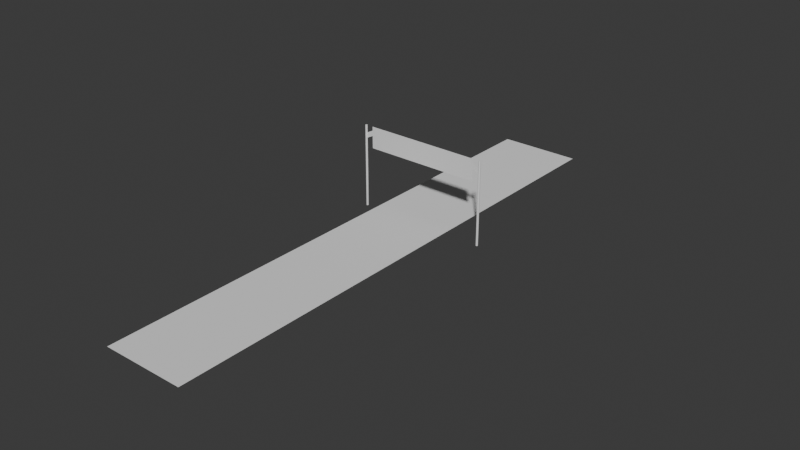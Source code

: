 # Source: template_1.0.blend  (saved by Blender 4.3.34; exported with 4.5.12 LTS)
import bpy
from mathutils import Matrix  # noqa: F401  (used for matrix-valued properties, if any)

bpy.ops.wm.read_factory_settings(use_empty=True)
scene = bpy.context.scene
scene.name = 'Scene'

# ---- collections
col_track_collection = bpy.data.collections.new('Track Collection'); scene.collection.children.link(col_track_collection)
col_no_export_objects = bpy.data.collections.new('No Export Objects'); scene.collection.children.link(col_no_export_objects)

# ---- world
world_world = bpy.data.worlds.new('World'); scene.world = world_world
world_world.use_nodes = True; world_world.node_tree.nodes.clear()
_N = world_world.node_tree.nodes; _L = world_world.node_tree.links
n0 = _N.new('ShaderNodeOutputWorld'); n0.name = 'World Output'; n0.location = (300, 300)
n1 = _N.new('ShaderNodeBackground'); n1.name = 'Background'; n1.location = (10, 300)
n1.inputs[0].default_value = (0.05088, 0.05088, 0.05088, 1.0)
_L.new(n1.outputs[0], n0.inputs[0])
n0.is_active_output = True
world_world.color = (0.05088, 0.05088, 0.05088)
world_world.sun_shadow_jitter_overblur = 0.0

# ---- meshes
me_plane_002 = bpy.data.meshes.new('Plane.002')
me_plane_002.from_pydata([(-0.565, -4.489, 0.0), (0.565, -4.489, 0.0), (-0.565, 2.766, 0.0), (0.565, 2.766, 0.0)], [], [(0, 1, 3, 2)])
_uv = me_plane_002.uv_layers.new(name='UVMap')
_uv.uv.foreach_set('vector', [0.0, 0.0, 1.0, 0.0, 1.0, 1.0, 0.0, 1.0])
me_plane_002.update()
me_cylinder_001 = bpy.data.meshes.new('Cylinder.001')
me_cylinder_001.from_pydata([(0.565, -0.0454, 0.0), (0.565, 0.0454, 0.0), (-0.565, -0.0454, 0.0), (-0.565, 0.0454, 0.0), (-0.92, -3.992e-08, -0.15), (-0.92, -3.992e-08, 1.0), (-0.9189, 0.00574, -0.15), (-0.9189, 0.00574, 1.0), (-0.9156, 0.01061, -0.15), (-0.9156, 0.01061, 1.0), (-0.9107, 0.01386, -0.15), (-0.9107, 0.01386, 1.0), (-0.905, 0.015, -0.15), (-0.905, 0.015, 1.0), (-0.8993, 0.01386, -0.15), (-0.8993, 0.01386, 1.0), (-0.8944, 0.01061, -0.15), (-0.8944, 0.01061, 1.0), (-0.8911, 0.00574, -0.15), (-0.8911, 0.00574, 1.0), (-0.89, -3.861e-08, -0.15), (-0.89, -3.861e-08, 1.0), (-0.8911, -0.00574, -0.15), (-0.8911, -0.00574, 1.0), (-0.8944, -0.01061, -0.15), (-0.8944, -0.01061, 1.0), (-0.8993, -0.01386, -0.15), (-0.8993, -0.01386, 1.0), (-0.905, -0.015, -0.15), (-0.905, -0.015, 1.0), (-0.9107, -0.01386, -0.15), (-0.9107, -0.01386, 1.0), (-0.9156, -0.01061, -0.15), (-0.9156, -0.01061, 1.0), (-0.9189, -0.00574, -0.15), (-0.9189, -0.00574, 1.0), (0.8, 7.861e-08, 1.0), (0.8, -5.257e-09, 0.7), (-0.8, 8.676e-09, 1.0), (-0.8, -7.52e-08, 0.7), (0.89, 3.919e-08, -0.15), (0.89, 3.919e-08, 1.0), (0.8911, 0.00574, -0.15), (0.8911, 0.00574, 1.0), (0.8944, 0.01061, -0.15), (0.8944, 0.01061, 1.0), (0.8993, 0.01386, -0.15), (0.8993, 0.01386, 1.0), (0.905, 0.015, -0.15), (0.905, 0.015, 1.0), (0.9107, 0.01386, -0.15), (0.9107, 0.01386, 1.0), (0.9156, 0.01061, -0.15), (0.9156, 0.01061, 1.0), (0.9189, 0.00574, -0.15), (0.9189, 0.00574, 1.0), (0.92, 4.051e-08, -0.15), (0.92, 4.051e-08, 1.0), (0.9189, -0.00574, -0.15), (0.9189, -0.00574, 1.0), (0.9156, -0.01061, -0.15), (0.9156, -0.01061, 1.0), (0.9107, -0.01386, -0.15), (0.9107, -0.01386, 1.0), (0.905, -0.015, -0.15), (0.905, -0.015, 1.0), (0.8993, -0.01386, -0.15), (0.8993, -0.01386, 1.0), (0.8944, -0.01061, -0.15), (0.8944, -0.01061, 1.0), (0.8911, -0.00574, -0.15), (0.8911, -0.00574, 1.0), (-0.8, -2.838e-08, 0.9445), (-0.8, -4.296e-08, 0.8712), (-0.8911, -3.236e-08, 0.8973), (-0.8911, -4.694e-08, 0.824), (0.8, 9.832e-08, 0.9445), (0.8, 1.129e-07, 0.8712), (0.8911, 1.103e-07, 0.8973), (0.8911, 1.248e-07, 0.824)], [], [(0, 1, 3, 2), (4, 5, 7, 6), (6, 7, 9, 8), (8, 9, 11, 10), (10, 11, 13, 12), (12, 13, 15, 14), (14, 15, 17, 16), (16, 17, 19, 18), (18, 19, 21, 20), (20, 21, 23, 22), (22, 23, 25, 24), (24, 25, 27, 26), (26, 27, 29, 28), (28, 29, 31, 30), (30, 31, 33, 32), (7, 5, 35, 33, 31, 29, 27, 25, 23, 21, 19, 17, 15, 13, 11, 9), (32, 33, 35, 34), (34, 35, 5, 4), (4, 6, 8, 10, 12, 14, 16, 18, 20, 22, 24, 26, 28, 30, 32, 34), (36, 37, 39, 38), (40, 41, 43, 42), (42, 43, 45, 44), (44, 45, 47, 46), (46, 47, 49, 48), (48, 49, 51, 50), (50, 51, 53, 52), (52, 53, 55, 54), (54, 55, 57, 56), (56, 57, 59, 58), (58, 59, 61, 60), (60, 61, 63, 62), (62, 63, 65, 64), (64, 65, 67, 66), (66, 67, 69, 68), (43, 41, 71, 69, 67, 65, 63, 61, 59, 57, 55, 53, 51, 49, 47, 45), (68, 69, 71, 70), (70, 71, 41, 40), (40, 42, 44, 46, 48, 50, 52, 54, 56, 58, 60, 62, 64, 66, 68, 70), (72, 73, 75, 74), (76, 77, 79, 78)])
me_cylinder_001.attributes.new('crease_vert', 'FLOAT', 'POINT').data.foreach_set('value', [0.0, 0.0, 0.0, 0.0, 0.0, 0.0, 0.0, 0.0, 0.0, 0.0, 0.0, 0.0, 0.0, 0.0, 0.0, 0.0, 0.0, 0.0, 0.0, 0.0, 0.0, 0.0, 0.0, 0.0, 0.0, 0.0, 0.0, 0.0, 0.0, 0.0, 0.0, 0.0, 0.0, 0.0, 0.0, 0.0, 0.0, 0.0, 0.0, 0.0, 0.0, 0.0, 0.0, 0.0, 0.0, 0.0, 0.0, 0.0, 0.0, 0.0, 0.0, 0.0, 0.0, 0.0, 0.0, 0.0, 0.0, 0.0, 0.0, 0.0, 0.0, 0.0, 0.0, 0.0, 0.0, 0.0, 0.0, 0.0, 0.0, 0.0, 0.0, 0.0, 0.9967, 0.0, 0.0, 0.0, 0.0, 0.0, 0.0, 0.0])
_uv = me_cylinder_001.uv_layers.new(name='UVMap')
_uv.uv.foreach_set('vector', [0.0, 0.0, 1.0, 0.0, 1.0, 1.0, 0.0, 1.0, 1.0, 0.5, 1.0, 1.0, 0.9375, 1.0, 0.9375, 0.5, 0.9375, 0.5, 0.9375, 1.0, 0.875, 1.0, 0.875, 0.5, 0.875, 0.5, 0.875, 1.0, 0.8125, 1.0, 0.8125, 0.5, 0.8125, 0.5, 0.8125, 1.0, 0.75, 1.0, 0.75, 0.5, 0.75, 0.5, 0.75, 1.0, 0.6875, 1.0, 0.6875, 0.5, 0.6875, 0.5, 0.6875, 1.0, 0.625, 1.0, 0.625, 0.5, 0.625, 0.5, 0.625, 1.0, 0.5625, 1.0, 0.5625, 0.5, 0.5625, 0.5, 0.5625, 1.0, 0.5, 1.0, 0.5, 0.5, 0.5, 0.5, 0.5, 1.0, 0.4375, 1.0, 0.4375, 0.5, 0.4375, 0.5, 0.4375, 1.0, 0.375, 1.0, 0.375, 0.5, 0.375, 0.5, 0.375, 1.0, 0.3125, 1.0, 0.3125, 0.5, 0.3125, 0.5, 0.3125, 1.0, 0.25, 1.0, 0.25, 0.5, 0.25, 0.5, 0.25, 1.0, 0.1875, 1.0, 0.1875, 0.5, 0.1875, 0.5, 0.1875, 1.0, 0.125, 1.0, 0.125, 0.5, 0.3418, 0.4717, 0.25, 0.49, 0.1582, 0.4717, 0.08029, 0.4197, 0.02827, 0.3418, 0.01, 0.25, 0.02827, 0.1582, 0.08029, 0.08029, 0.1582, 0.02827, 0.25, 0.01, 0.3418, 0.02827, 0.4197, 0.08029, 0.4717, 0.1582, 0.49, 0.25, 0.4717, 0.3418, 0.4197, 0.4197, 0.125, 0.5, 0.125, 1.0, 0.0625, 1.0, 0.0625, 0.5, 0.0625, 0.5, 0.0625, 1.0, 0.0, 1.0, 0.0, 0.5, 0.75, 0.49, 0.8418, 0.4717, 0.9197, 0.4197, 0.9717, 0.3418, 0.99, 0.25, 0.9717, 0.1582, 0.9197, 0.08029, 0.8418, 0.02827, 0.75, 0.01, 0.6582, 0.02827, 0.5803, 0.08029, 0.5283, 0.1582, 0.51, 0.25, 0.5283, 0.3418, 0.5803, 0.4197, 0.6582, 0.4717, 0.0, 0.0, 0.0, 0.0, 0.0, 0.0, 0.0, 0.0, 1.0, 0.5, 1.0, 1.0, 0.9375, 1.0, 0.9375, 0.5, 0.9375, 0.5, 0.9375, 1.0, 0.875, 1.0, 0.875, 0.5, 0.875, 0.5, 0.875, 1.0, 0.8125, 1.0, 0.8125, 0.5, 0.8125, 0.5, 0.8125, 1.0, 0.75, 1.0, 0.75, 0.5, 0.75, 0.5, 0.75, 1.0, 0.6875, 1.0, 0.6875, 0.5, 0.6875, 0.5, 0.6875, 1.0, 0.625, 1.0, 0.625, 0.5, 0.625, 0.5, 0.625, 1.0, 0.5625, 1.0, 0.5625, 0.5, 0.5625, 0.5, 0.5625, 1.0, 0.5, 1.0, 0.5, 0.5, 0.5, 0.5, 0.5, 1.0, 0.4375, 1.0, 0.4375, 0.5, 0.4375, 0.5, 0.4375, 1.0, 0.375, 1.0, 0.375, 0.5, 0.375, 0.5, 0.375, 1.0, 0.3125, 1.0, 0.3125, 0.5, 0.3125, 0.5, 0.3125, 1.0, 0.25, 1.0, 0.25, 0.5, 0.25, 0.5, 0.25, 1.0, 0.1875, 1.0, 0.1875, 0.5, 0.1875, 0.5, 0.1875, 1.0, 0.125, 1.0, 0.125, 0.5, 0.3418, 0.4717, 0.25, 0.49, 0.1582, 0.4717, 0.08029, 0.4197, 0.02827, 0.3418, 0.01, 0.25, 0.02827, 0.1582, 0.08029, 0.08029, 0.1582, 0.02827, 0.25, 0.01, 0.3418, 0.02827, 0.4197, 0.08029, 0.4717, 0.1582, 0.49, 0.25, 0.4717, 0.3418, 0.4197, 0.4197, 0.125, 0.5, 0.125, 1.0, 0.0625, 1.0, 0.0625, 0.5, 0.0625, 0.5, 0.0625, 1.0, 0.0, 1.0, 0.0, 0.5, 0.75, 0.49, 0.8418, 0.4717, 0.9197, 0.4197, 0.9717, 0.3418, 0.99, 0.25, 0.9717, 0.1582, 0.9197, 0.08029, 0.8418, 0.02827, 0.75, 0.01, 0.6582, 0.02827, 0.5803, 0.08029, 0.5283, 0.1582, 0.51, 0.25, 0.5283, 0.3418, 0.5803, 0.4197, 0.6582, 0.4717, 0.0, 0.0, 1.0, 0.0, 1.0, 1.0, 0.0, 1.0, 0.0, 0.0, 1.0, 0.0, 1.0, 1.0, 0.0, 1.0])
me_cylinder_001.update()

# ---- curves / text
cu_nurbspath = bpy.data.curves.new('NurbsPath', 'CURVE')
cu_nurbspath.dimensions = '3D'
_sp = cu_nurbspath.splines.new('NURBS'); _sp.points.add(10)
_sp.points.foreach_set('co', [0.0, 0.0, 0.0, 1.0, 0.0, 0.2291, 0.0, 1.0, 0.0, 0.4603, 0.0, 1.0, 0.0, 0.6502, 0.0, 1.0, 0.0, 0.8791, 0.0, 1.0, 0.0, 1.168, 0.0, 1.0, 0.0, 1.449, 0.0, 1.0, 0.0, 1.766, 0.0, 1.0, 0.0, 2.051, 0.0, 1.0, 0.0, 2.361, 0.0, 1.0, 0.0, 2.671, 0.0, 1.0])
_sp.order_u = 5
_sp.order_v = 0
_sp.use_endpoint_u = True
cu_nurbspath.use_path = True
cu_nurbspath.fill_mode = 'FULL'

# ---- objects
ob_track = bpy.data.objects.new('Track', None)
ob_road = bpy.data.objects.new('Road', me_plane_002)
ob_path = bpy.data.objects.new('Path', cu_nurbspath)
ob_finishline = bpy.data.objects.new('Finishline', None)
ob_model = bpy.data.objects.new('model', me_cylinder_001)

# ---- transforms, parenting, visibility, modifiers, constraints
ob_track.location = (0.0, 0.0, 0.0)
ob_track.lock_location = (True, True, True)
ob_track.empty_display_size = 0.2
ob_road.parent = ob_track
ob_road.location = (0.0, 0.0, 0.0)
ob_path.parent = ob_track
ob_path.location = (0.0, 0.0, 0.0)
ob_finishline.location = (-6.985e-10, -4.344, 0.4898)
ob_finishline.rotation_euler = (-1.571, 0.0, 0.0)
ob_finishline.lock_location = (True, True, True)
ob_finishline.lock_rotation = (True, True, True)
ob_finishline.lock_scale = (True, True, True)
ob_finishline.empty_display_type = 'SINGLE_ARROW'
ob_finishline.empty_display_size = 7.02
ob_model.parent = ob_finishline
ob_model.matrix_parent_inverse = Matrix(((1.0, 0.0, 0.0, 6.985e-10), (0.0, -4.371e-08, -1.0, 0.4898), (-0.0, 1.0, -4.371e-08, 4.344), (-0.0, 0.0, 0.0, 1.0)))
ob_model.location = (0.0, 0.0, 0.0)
ob_model.lock_location = (True, True, True)
ob_model.lock_rotation = (True, True, True)
ob_model.lock_scale = (True, True, True)

# ---- collection membership
col_track_collection.objects.link(ob_track)
col_track_collection.objects.link(ob_road)
col_track_collection.objects.link(ob_path)
col_no_export_objects.objects.link(ob_finishline)
col_no_export_objects.objects.link(ob_model)

# ---- scene / render settings (as saved in the file)
scene.frame_start = 1; scene.frame_end = 250; scene.frame_set(1)
scene.render.engine = 'BLENDER_EEVEE_NEXT'
bpy.context.view_layer.update()

# ---- added for rendering (the .blend has no active camera and no usable light): camera, sun
cam_auto = bpy.data.cameras.new('AutoCamera')
cam_auto.lens = 50.0
cam_auto.sensor_width = 36.0
cam_auto.clip_end = 1000.0
ob_auto_camera = bpy.data.objects.new('AutoCamera', cam_auto)
scene.collection.objects.link(ob_auto_camera)
ob_auto_camera.location = (7.99086, -9.99811, 6.39268)
ob_auto_camera.rotation_euler = (1.09748, -7.21219e-08, 0.694738)
scene.camera = ob_auto_camera
light_auto_sun = bpy.data.lights.new('AutoSun', 'SUN')
light_auto_sun.energy = 3.0
light_auto_sun.angle = 0.0523599
ob_auto_sun = bpy.data.objects.new('AutoSun', light_auto_sun)
scene.collection.objects.link(ob_auto_sun)
ob_auto_sun.rotation_euler = (0.872665, 0.174533, 0.523599)
bpy.context.view_layer.update()
